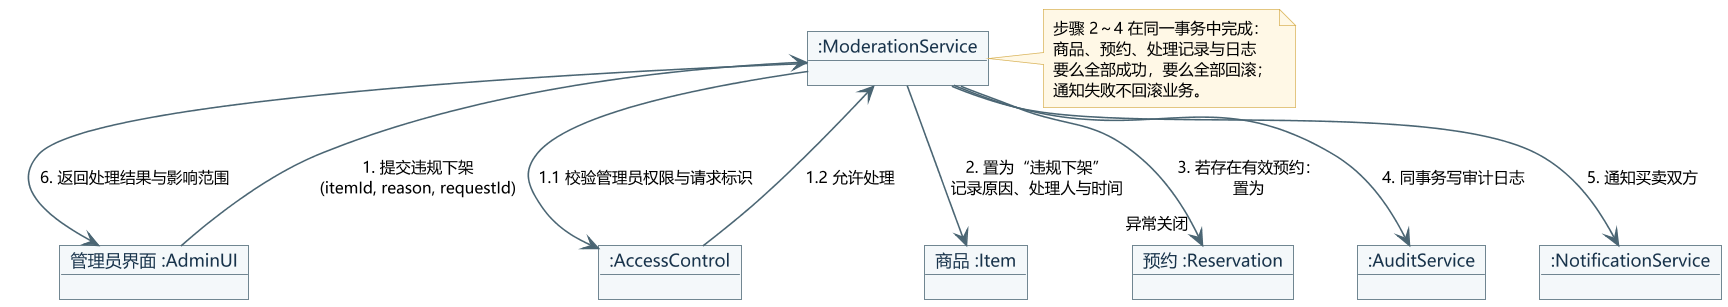

The diagram above was rendered by PlantUML. Its source (embedded in the PNG):
@startuml 11-communication-violation
' 二手交易系统 —— 违规下架协作通信图（交互性图）
skinparam backgroundColor #FFFFFF
skinparam dpi 150
skinparam defaultFontName "Microsoft YaHei"
skinparam defaultFontSize 12
skinparam shadowing false
skinparam ArrowColor #4A6573
skinparam ArrowFontSize 10
skinparam object {
  BackgroundColor #F4F8FA
  BorderColor #4A6573
  FontColor #18334B
  FontSize 11
}
skinparam note {
  BackgroundColor #FFF8E6
  BorderColor #D9B45B
  FontSize 10
}

object "管理员界面 :AdminUI" as UI
object ":AccessControl" as ACC
object ":ModerationService" as MOD
object "商品 :Item" as ITEM
object "预约 :Reservation" as RES
object ":AuditService" as LOG
object ":NotificationService" as MSG

UI --> MOD : 1. 提交违规下架\n(itemId, reason, requestId)
MOD --> ACC : 1.1 校验管理员权限与请求标识
ACC --> MOD : 1.2 允许处理
MOD --> ITEM : 2. 置为“违规下架”\n记录原因、处理人与时间
MOD --> RES : 3. 若存在有效预约：\n置为“异常关闭”
MOD --> LOG : 4. 同事务写审计日志
MOD --> MSG : 5. 通知买卖双方
MOD --> UI : 6. 返回处理结果与影响范围

note right of MOD
  步骤 2～4 在同一事务中完成：
  商品、预约、处理记录与日志
  要么全部成功，要么全部回滚；
  通知失败不回滚业务。
end note
@enduml